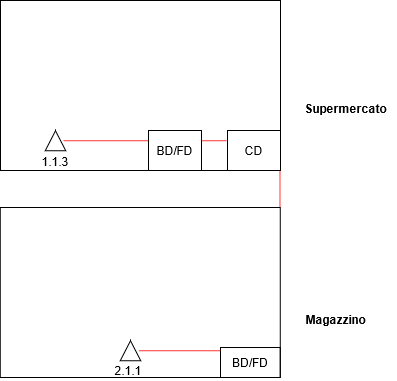

The diagram above was exported from draw.io. Its source (the exported page's mxGraphModel, read from the mxfile embedded in the PNG):
<mxGraphModel dx="813" dy="1627" grid="1" gridSize="10" guides="1" tooltips="1" connect="1" arrows="1" fold="1" page="1" pageScale="1" pageWidth="827" pageHeight="1169" math="0" shadow="0">
  <root>
    <mxCell id="0" />
    <mxCell id="1" parent="0" />
    <mxCell id="s9cv3rc1S-ql3iItHIpt-2" value="" style="rounded=0;whiteSpace=wrap;html=1;sketch=0;strokeColor=#000000;strokeWidth=1;fillColor=none;" vertex="1" parent="1">
      <mxGeometry x="199.77" y="-803" width="280" height="170" as="geometry" />
    </mxCell>
    <mxCell id="s9cv3rc1S-ql3iItHIpt-13" value="" style="line;strokeWidth=1;direction=south;html=1;sketch=0;fillColor=none;strokeColor=#FF3333;rotation=-180;" vertex="1" parent="1">
      <mxGeometry x="479.21000000000004" y="-839.5" width="0.56" height="36.5" as="geometry" />
    </mxCell>
    <mxCell id="s9cv3rc1S-ql3iItHIpt-1" value="" style="rounded=0;whiteSpace=wrap;html=1;sketch=0;strokeColor=#000000;strokeWidth=1;fillColor=none;" vertex="1" parent="1">
      <mxGeometry x="200" y="-1010" width="280" height="170" as="geometry" />
    </mxCell>
    <mxCell id="s9cv3rc1S-ql3iItHIpt-3" value="BD/FD" style="rounded=0;whiteSpace=wrap;html=1;sketch=0;strokeColor=#000000;strokeWidth=1;fillColor=none;" vertex="1" parent="1">
      <mxGeometry x="348" y="-880" width="53" height="40" as="geometry" />
    </mxCell>
    <mxCell id="s9cv3rc1S-ql3iItHIpt-4" value="CD" style="rounded=0;whiteSpace=wrap;html=1;sketch=0;strokeColor=#000000;strokeWidth=1;fillColor=none;" vertex="1" parent="1">
      <mxGeometry x="427" y="-880" width="53" height="40" as="geometry" />
    </mxCell>
    <mxCell id="s9cv3rc1S-ql3iItHIpt-5" value="" style="line;strokeWidth=1;direction=south;html=1;sketch=0;fillColor=none;strokeColor=#FF3333;rotation=90;" vertex="1" parent="1">
      <mxGeometry x="413.5" y="-882.25" width="0.56" height="25" as="geometry" />
    </mxCell>
    <mxCell id="s9cv3rc1S-ql3iItHIpt-6" value="" style="line;strokeWidth=1;direction=south;html=1;sketch=0;fillColor=none;strokeColor=#FF3333;rotation=90;" vertex="1" parent="1">
      <mxGeometry x="305" y="-912.25" width="0.56" height="85" as="geometry" />
    </mxCell>
    <mxCell id="s9cv3rc1S-ql3iItHIpt-7" value="" style="triangle;whiteSpace=wrap;html=1;fillColor=none;rotation=-90;" vertex="1" parent="1">
      <mxGeometry x="245" y="-880" width="20" height="20.5" as="geometry" />
    </mxCell>
    <mxCell id="s9cv3rc1S-ql3iItHIpt-8" value="1.1.3" style="text;html=1;strokeColor=none;fillColor=none;align=center;verticalAlign=middle;whiteSpace=wrap;rounded=0;sketch=0;" vertex="1" parent="1">
      <mxGeometry x="235" y="-859.5" width="40" height="20" as="geometry" />
    </mxCell>
    <mxCell id="s9cv3rc1S-ql3iItHIpt-9" value="BD/FD" style="rounded=0;whiteSpace=wrap;html=1;sketch=0;strokeColor=#000000;strokeWidth=1;fillColor=none;" vertex="1" parent="1">
      <mxGeometry x="420" y="-663" width="59.77" height="30" as="geometry" />
    </mxCell>
    <mxCell id="s9cv3rc1S-ql3iItHIpt-10" value="" style="line;strokeWidth=1;direction=south;html=1;sketch=0;fillColor=none;strokeColor=#FF3333;rotation=90;" vertex="1" parent="1">
      <mxGeometry x="379" y="-700.5699999999999" width="0.56" height="81.63" as="geometry" />
    </mxCell>
    <mxCell id="s9cv3rc1S-ql3iItHIpt-11" value="" style="triangle;whiteSpace=wrap;html=1;fillColor=none;rotation=-90;" vertex="1" parent="1">
      <mxGeometry x="320" y="-670" width="20" height="20.5" as="geometry" />
    </mxCell>
    <mxCell id="s9cv3rc1S-ql3iItHIpt-12" value="2.1.1" style="text;html=1;strokeColor=none;fillColor=none;align=center;verticalAlign=middle;whiteSpace=wrap;rounded=0;sketch=0;" vertex="1" parent="1">
      <mxGeometry x="308" y="-650" width="40" height="20" as="geometry" />
    </mxCell>
    <mxCell id="s9cv3rc1S-ql3iItHIpt-14" value="&lt;b&gt;Supermercato&lt;/b&gt;" style="text;html=1;align=center;verticalAlign=middle;resizable=0;points=[];autosize=1;strokeColor=none;" vertex="1" parent="1">
      <mxGeometry x="495" y="-912.25" width="100" height="20" as="geometry" />
    </mxCell>
    <mxCell id="s9cv3rc1S-ql3iItHIpt-15" value="&lt;b&gt;Magazzino&lt;/b&gt;" style="text;html=1;align=center;verticalAlign=middle;resizable=0;points=[];autosize=1;strokeColor=none;" vertex="1" parent="1">
      <mxGeometry x="495" y="-700.57" width="80" height="20" as="geometry" />
    </mxCell>
  </root>
</mxGraphModel>